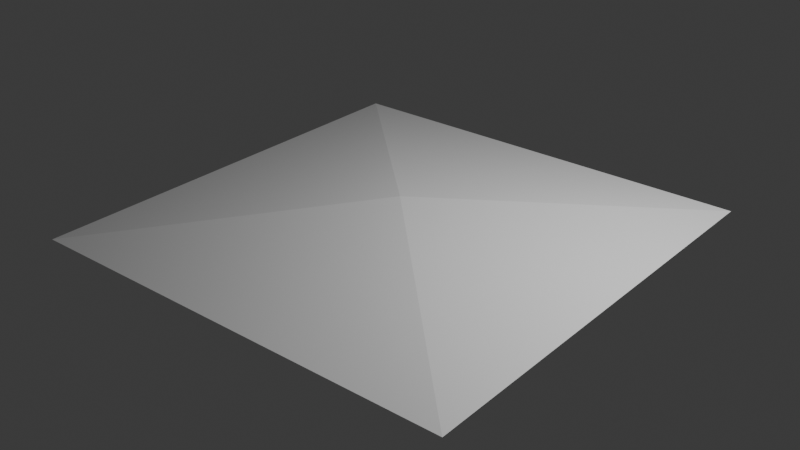 # Source: beeg_square.blend  (saved by Blender 4.3.34; exported with 4.5.12 LTS)
import bpy
from mathutils import Matrix  # noqa: F401  (used for matrix-valued properties, if any)

bpy.ops.wm.read_factory_settings(use_empty=True)
scene = bpy.context.scene
scene.name = 'Scene'

# ---- collections
col_collection = bpy.data.collections.new('Collection'); scene.collection.children.link(col_collection)

# ---- materials (node trees are filled in below, after node groups)
mat_material_001 = bpy.data.materials.new('Material.001')
mat_material_001.alpha_threshold = 0.0
mat_material_001.roughness = 0.5
mat_material_001.line_color = (0.0, 0.0, 0.0, 1.0)
mat_material = bpy.data.materials.new('Material')
mat_material.alpha_threshold = 0.0
mat_material.roughness = 0.5
mat_material.line_color = (0.0, 0.0, 0.0, 1.0)

# ---- material node trees
mat_material_001.use_nodes = True; mat_material_001.node_tree.nodes.clear()
_N = mat_material_001.node_tree.nodes; _L = mat_material_001.node_tree.links
n0 = _N.new('ShaderNodeOutputMaterial'); n0.name = 'Material Output'; n0.location = (300, 300)
n1 = _N.new('ShaderNodeBsdfPrincipled'); n1.name = 'Principled BSDF'; n1.location = (10, 300)
n1.inputs[3].default_value = 1.45
_L.new(n1.outputs[0], n0.inputs[0])
n0.is_active_output = True
mat_material.use_nodes = True; mat_material.node_tree.nodes.clear()
_N = mat_material.node_tree.nodes; _L = mat_material.node_tree.links
n0 = _N.new('ShaderNodeOutputMaterial'); n0.name = 'Material Output'; n0.location = (300, 300)
n1 = _N.new('ShaderNodeBsdfPrincipled'); n1.name = 'Principled BSDF'; n1.location = (10, 300)
n1.inputs[3].default_value = 1.45
_L.new(n1.outputs[0], n0.inputs[0])
n0.is_active_output = True

# ---- world
world_world = bpy.data.worlds.new('World'); scene.world = world_world
world_world.use_nodes = True; world_world.node_tree.nodes.clear()
_N = world_world.node_tree.nodes; _L = world_world.node_tree.links
n0 = _N.new('ShaderNodeOutputWorld'); n0.name = 'World Output'; n0.location = (300, 300)
n1 = _N.new('ShaderNodeBackground'); n1.name = 'Background'; n1.location = (10, 300)
n1.inputs[0].default_value = (0.05088, 0.05088, 0.05088, 1.0)
_L.new(n1.outputs[0], n0.inputs[0])
n0.is_active_output = True
world_world.color = (0.05088, 0.05088, 0.05088)
world_world.sun_shadow_jitter_overblur = 0.0

# ---- lights
light_light = bpy.data.lights.new('Light', 'POINT')
light_light.energy = 1000.0
light_light.shadow_soft_size = 0.1

# ---- meshes
me_cube_001 = bpy.data.meshes.new('Cube.001')
me_cube_001.from_pydata([(1.0, 1.0, 1.0), (0.0, 0.0, -1.0), (1.0, -1.0, 1.0), (-1.0, 1.0, 1.0), (-1.0, -1.0, 1.0), (0.0, 0.0, 3.0)], [], [(1, 2, 4), (1, 4, 3), (2, 0, 5), (1, 0, 2), (1, 3, 0), (4, 2, 5), (0, 3, 5), (3, 4, 5)])
_uv = me_cube_001.uv_layers.new(name='UVMap')
_uv.uv.foreach_set('vector', [0.375, 0.75, 0.625, 0.75, 0.625, 1.0, 0.375, 0.0, 0.625, 0.0, 0.625, 0.25, 0.625, 0.75, 0.625, 0.5, 0.0, 0.0, 0.375, 0.5, 0.625, 0.5, 0.625, 0.75, 0.375, 0.25, 0.625, 0.25, 0.625, 0.5, 0.625, 1.0, 0.625, 0.75, 0.0, 0.0, 0.625, 0.5, 0.625, 0.25, 0.0, 0.0, 0.625, 0.25, 0.625, 1.0, 0.0, 0.0])
me_cube_001.materials.append(mat_material_001)
me_cube_001.materials.append(mat_material)
me_cube_001.use_mirror_vertex_groups = False
me_cube_001.update()

# ---- objects
ob_light = bpy.data.objects.new('Light', light_light)
ob_cube_001 = bpy.data.objects.new('Cube.001', me_cube_001)

# ---- transforms, parenting, visibility, modifiers, constraints
ob_light.location = (4.076, 1.005, 6.104)
ob_light.rotation_euler = (0.6503, 0.05522, 1.866)
ob_light.lock_rotations_4d = False
ob_light.empty_display_type = 'ARROWS'
ob_light.color = (0.0, 0.0, 0.0, 0.0)
ob_light.lineart.crease_threshold = 0.0
ob_cube_001.location = (0.0, 0.0, 1.0)
ob_cube_001.scale = (2.828, 2.828, 0.1875)
ob_cube_001.lock_rotations_4d = False
ob_cube_001.empty_display_type = 'ARROWS'
ob_cube_001.lineart.crease_threshold = 0.0

# ---- collection membership
col_collection.objects.link(ob_light)
col_collection.objects.link(ob_cube_001)

# ---- scene / render settings (as saved in the file)
scene.frame_start = 1; scene.frame_end = 250; scene.frame_set(1)
scene.render.engine = 'BLENDER_EEVEE_NEXT'
bpy.context.view_layer.update()

# ---- added for rendering (the .blend has no active camera): camera
cam_auto = bpy.data.cameras.new('AutoCamera')
cam_auto.lens = 50.0
cam_auto.sensor_width = 36.0
cam_auto.clip_end = 1000.0
ob_auto_camera = bpy.data.objects.new('AutoCamera', cam_auto)
scene.collection.objects.link(ob_auto_camera)
ob_auto_camera.location = (7.43314, -8.91977, 7.13401)
ob_auto_camera.rotation_euler = (1.09748, -7.21219e-08, 0.694738)
scene.camera = ob_auto_camera
bpy.context.view_layer.update()
